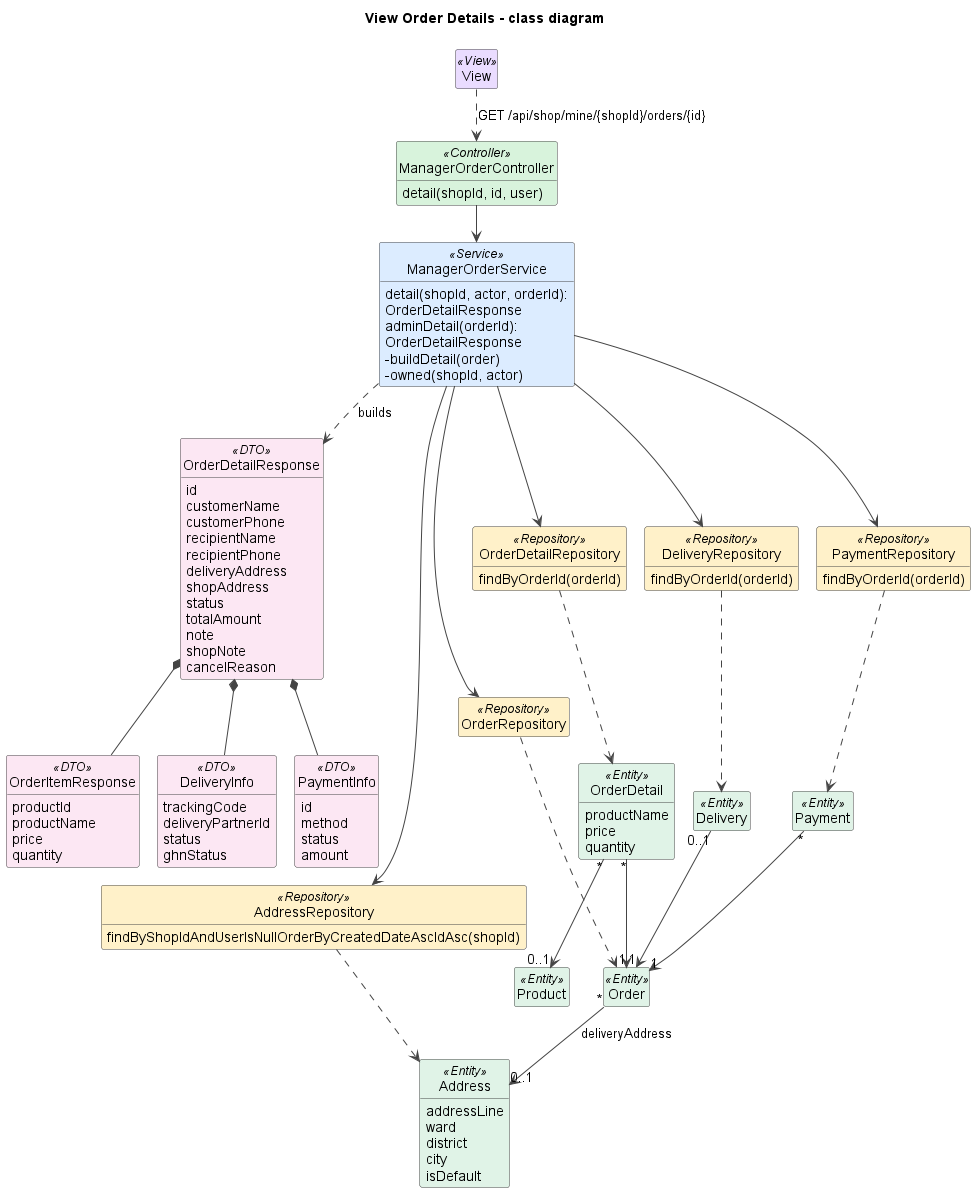

The diagram above was rendered by PlantUML. Its source (embedded in the PNG):
@startuml
title View Order Details - class diagram
!pragma layout smetana
skinparam shadowing false
skinparam defaultFontName Arial
skinparam wrapWidth 240
skinparam ArrowColor #444444
skinparam classAttributeIconSize 0
skinparam nodesep 45
skinparam ranksep 50
skinparam class {
  BackgroundColor #FFFFFF
  BorderColor #444444
  BackgroundColor<<View>> #EADCFF
  BackgroundColor<<Controller>> #D8F3DC
  BackgroundColor<<Service>> #DCECFF
  BackgroundColor<<Repository>> #FFF1C9
  BackgroundColor<<Entity>> #E0F3E7
  BackgroundColor<<DTO>> #FCE7F3
  BackgroundColor<<Scheduler>> #FFE8CC
  BackgroundColor<<External>> #FFE0E0
}
hide empty members
hide circle

class View <<View>>

class ManagerOrderController <<Controller>> {
  detail(shopId, id, user)
}
class ManagerOrderService <<Service>> {
  detail(shopId, actor, orderId): OrderDetailResponse
  adminDetail(orderId): OrderDetailResponse
  -buildDetail(order)
  -owned(shopId, actor)
}
class OrderDetailResponse <<DTO>> {
  id
  customerName
  customerPhone
  recipientName
  recipientPhone
  deliveryAddress
  shopAddress
  status
  totalAmount
  note
  shopNote
  cancelReason
}
class OrderItemResponse <<DTO>> {
  productId
  productName
  price
  quantity
}
class DeliveryInfo <<DTO>> {
  trackingCode
  deliveryPartnerId
  status
  ghnStatus
}
class PaymentInfo <<DTO>> {
  id
  method
  status
  amount
}
class OrderRepository <<Repository>>
class OrderDetailRepository <<Repository>> {
  findByOrderId(orderId)
}
class DeliveryRepository <<Repository>> {
  findByOrderId(orderId)
}
class PaymentRepository <<Repository>> {
  findByOrderId(orderId)
}
class AddressRepository <<Repository>> {
  findByShopIdAndUserIsNullOrderByCreatedDateAscIdAsc(shopId)
}
class Order <<Entity>>
class OrderDetail <<Entity>> {
  productName
  price
  quantity
}
class Delivery <<Entity>>
class Payment <<Entity>>
class Address <<Entity>> {
  addressLine
  ward
  district
  city
  isDefault
}
class Product <<Entity>>

View ..> ManagerOrderController : GET /api/shop/mine/{shopId}/orders/{id}
ManagerOrderController --> ManagerOrderService
ManagerOrderService --> OrderRepository
ManagerOrderService --> OrderDetailRepository
ManagerOrderService --> DeliveryRepository
ManagerOrderService --> PaymentRepository
ManagerOrderService --> AddressRepository
ManagerOrderService ..> OrderDetailResponse : builds
OrderDetailResponse *-- OrderItemResponse
OrderDetailResponse *-- DeliveryInfo
OrderDetailResponse *-- PaymentInfo
OrderRepository ..> Order
OrderDetailRepository ..> OrderDetail
DeliveryRepository ..> Delivery
PaymentRepository ..> Payment
OrderDetail "*" --> "1" Order
OrderDetail "*" --> "0..1" Product
Delivery "0..1" --> "1" Order
Payment "*" --> "1" Order
Order "*" --> "0..1" Address : deliveryAddress
AddressRepository ..> Address

@enduml